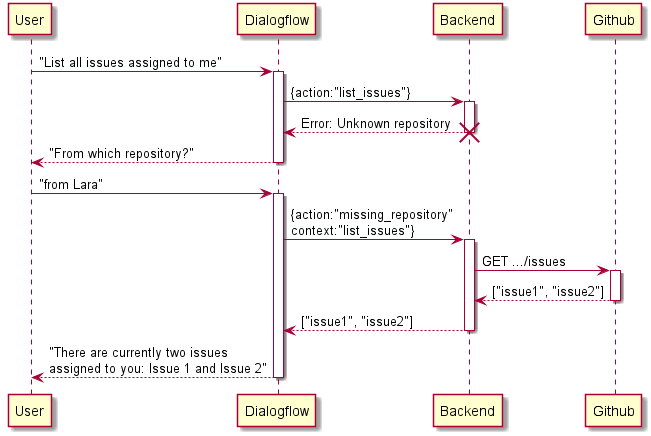

The diagram above was rendered by PlantUML. Its source (embedded in the PNG):
@startuml
participant User
participant Dialogflow
participant Backend
participant Github
User -> Dialogflow: "List all issues assigned to me"

activate Dialogflow
Dialogflow -> Backend: {action:"list_issues"}
activate Backend
Backend --> Dialogflow: Error: Unknown repository
destroy Backend
Dialogflow --> User: "From which repository?"
deactivate Dialogflow

User -> Dialogflow: "from Lara"
activate Dialogflow
Dialogflow -> Backend: {action:"missing_repository"\ncontext:"list_issues"}
activate Backend
Backend -> Github: GET .../issues
activate Github
Github --> Backend: ["issue1", "issue2"]
deactivate Github
Backend --> Dialogflow: ["issue1", "issue2"]
deactivate Backend
Dialogflow --> User: "There are currently two issues\nassigned to you: Issue 1 and Issue 2"
deactivate Dialogflow
@enduml